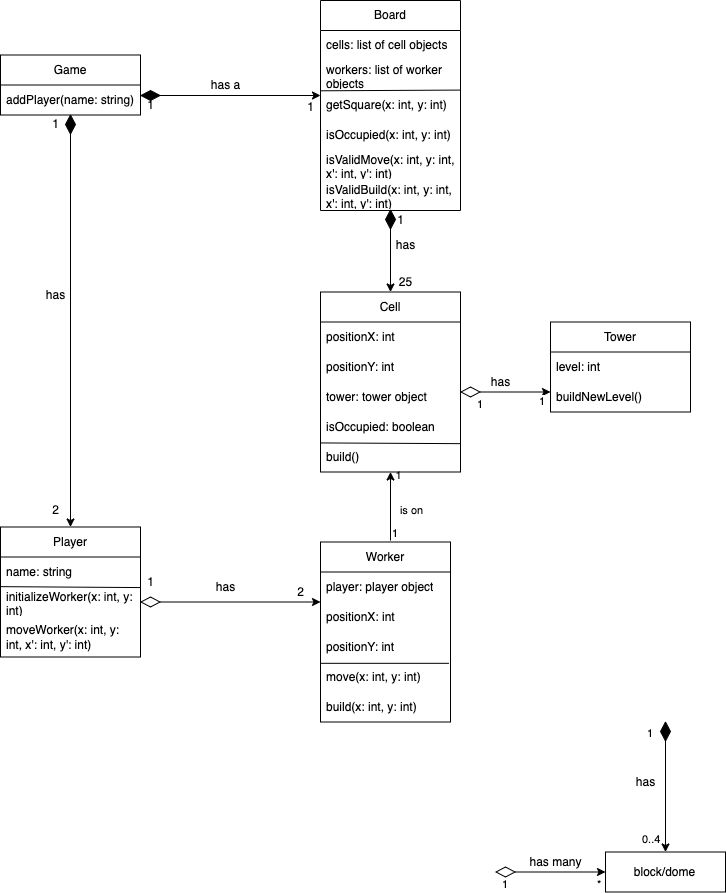

The diagram above was exported from draw.io. Its source (the exported page's mxGraphModel, read from the mxfile embedded in the PNG):
<mxGraphModel dx="1742" dy="900" grid="1" gridSize="10" guides="1" tooltips="1" connect="1" arrows="1" fold="1" page="1" pageScale="1" pageWidth="850" pageHeight="1100" math="0" shadow="0">
  <root>
    <mxCell id="0" />
    <mxCell id="1" parent="0" />
    <mxCell id="bMjww_ZqGR-aXhZS7_3u-6" value="" style="endArrow=none;html=1;rounded=0;startArrow=none;" edge="1" parent="1">
      <mxGeometry width="50" height="50" relative="1" as="geometry">
        <mxPoint x="450" y="440.5" as="sourcePoint" />
        <mxPoint x="450" y="441.5" as="targetPoint" />
      </mxGeometry>
    </mxCell>
    <mxCell id="bMjww_ZqGR-aXhZS7_3u-7" value="has a" style="text;html=1;resizable=0;autosize=1;align=center;verticalAlign=middle;points=[];fillColor=none;strokeColor=none;rounded=0;" vertex="1" parent="1">
      <mxGeometry x="270" y="80" width="50" height="30" as="geometry" />
    </mxCell>
    <mxCell id="bMjww_ZqGR-aXhZS7_3u-8" value="has" style="text;html=1;resizable=0;autosize=1;align=center;verticalAlign=middle;points=[];fillColor=none;strokeColor=none;rounded=0;" vertex="1" parent="1">
      <mxGeometry x="455" y="239.5" width="40" height="30" as="geometry" />
    </mxCell>
    <mxCell id="bMjww_ZqGR-aXhZS7_3u-9" value="has" style="text;html=1;resizable=0;autosize=1;align=center;verticalAlign=middle;points=[];fillColor=none;strokeColor=none;rounded=0;" vertex="1" parent="1">
      <mxGeometry x="275" y="581.5" width="40" height="30" as="geometry" />
    </mxCell>
    <mxCell id="bMjww_ZqGR-aXhZS7_3u-10" value="has" style="text;html=1;resizable=0;autosize=1;align=center;verticalAlign=middle;points=[];fillColor=none;strokeColor=none;rounded=0;" vertex="1" parent="1">
      <mxGeometry x="105" y="289.5" width="40" height="30" as="geometry" />
    </mxCell>
    <mxCell id="bMjww_ZqGR-aXhZS7_3u-11" value="1" style="text;html=1;resizable=0;autosize=1;align=center;verticalAlign=middle;points=[];fillColor=none;strokeColor=none;rounded=0;" vertex="1" parent="1">
      <mxGeometry x="115" y="123.5" width="20" height="20" as="geometry" />
    </mxCell>
    <mxCell id="bMjww_ZqGR-aXhZS7_3u-12" value="2" style="text;html=1;resizable=0;autosize=1;align=center;verticalAlign=middle;points=[];fillColor=none;strokeColor=none;rounded=0;" vertex="1" parent="1">
      <mxGeometry x="115" y="510" width="20" height="20" as="geometry" />
    </mxCell>
    <mxCell id="bMjww_ZqGR-aXhZS7_3u-13" value="1" style="text;html=1;resizable=0;autosize=1;align=center;verticalAlign=middle;points=[];fillColor=none;strokeColor=none;rounded=0;" vertex="1" parent="1">
      <mxGeometry x="210" y="582" width="20" height="20" as="geometry" />
    </mxCell>
    <mxCell id="bMjww_ZqGR-aXhZS7_3u-14" value="2" style="text;html=1;resizable=0;autosize=1;align=center;verticalAlign=middle;points=[];fillColor=none;strokeColor=none;rounded=0;" vertex="1" parent="1">
      <mxGeometry x="360" y="591.5" width="20" height="20" as="geometry" />
    </mxCell>
    <mxCell id="bMjww_ZqGR-aXhZS7_3u-15" value="1" style="text;html=1;resizable=0;autosize=1;align=center;verticalAlign=middle;points=[];fillColor=none;strokeColor=none;rounded=0;" vertex="1" parent="1">
      <mxGeometry x="460" y="219.5" width="20" height="20" as="geometry" />
    </mxCell>
    <mxCell id="bMjww_ZqGR-aXhZS7_3u-16" value="25" style="text;html=1;resizable=0;autosize=1;align=center;verticalAlign=middle;points=[];fillColor=none;strokeColor=none;rounded=0;" vertex="1" parent="1">
      <mxGeometry x="460" y="281.5" width="30" height="20" as="geometry" />
    </mxCell>
    <mxCell id="bMjww_ZqGR-aXhZS7_3u-17" value="1" style="text;html=1;resizable=0;autosize=1;align=center;verticalAlign=middle;points=[];fillColor=none;strokeColor=none;rounded=0;" vertex="1" parent="1">
      <mxGeometry x="210" y="105" width="20" height="20" as="geometry" />
    </mxCell>
    <mxCell id="bMjww_ZqGR-aXhZS7_3u-18" value="1" style="text;html=1;resizable=0;autosize=1;align=center;verticalAlign=middle;points=[];fillColor=none;strokeColor=none;rounded=0;" vertex="1" parent="1">
      <mxGeometry x="370" y="107" width="20" height="20" as="geometry" />
    </mxCell>
    <mxCell id="bMjww_ZqGR-aXhZS7_3u-21" value="" style="endArrow=classic;html=1;rounded=0;" edge="1" parent="1" target="bMjww_ZqGR-aXhZS7_3u-85">
      <mxGeometry relative="1" as="geometry">
        <mxPoint x="460" y="550" as="sourcePoint" />
        <mxPoint x="450" y="421.5000000000001" as="targetPoint" />
      </mxGeometry>
    </mxCell>
    <mxCell id="bMjww_ZqGR-aXhZS7_3u-22" value="is on" style="edgeLabel;resizable=0;html=1;align=center;verticalAlign=middle;" connectable="0" vertex="1" parent="bMjww_ZqGR-aXhZS7_3u-21">
      <mxGeometry relative="1" as="geometry">
        <mxPoint x="20" y="4" as="offset" />
      </mxGeometry>
    </mxCell>
    <mxCell id="bMjww_ZqGR-aXhZS7_3u-23" value="1" style="edgeLabel;resizable=0;html=1;align=left;verticalAlign=bottom;" connectable="0" vertex="1" parent="bMjww_ZqGR-aXhZS7_3u-21">
      <mxGeometry x="-1" relative="1" as="geometry">
        <mxPoint as="offset" />
      </mxGeometry>
    </mxCell>
    <mxCell id="bMjww_ZqGR-aXhZS7_3u-24" value="1" style="edgeLabel;html=1;align=center;verticalAlign=middle;resizable=0;points=[];" vertex="1" connectable="0" parent="bMjww_ZqGR-aXhZS7_3u-21">
      <mxGeometry x="0.8849" y="4" relative="1" as="geometry">
        <mxPoint x="11" as="offset" />
      </mxGeometry>
    </mxCell>
    <mxCell id="bMjww_ZqGR-aXhZS7_3u-83" style="edgeStyle=orthogonalEdgeStyle;rounded=0;orthogonalLoop=1;jettySize=auto;html=1;entryX=0.5;entryY=0;entryDx=0;entryDy=0;fontSize=12;" edge="1" parent="1" source="bMjww_ZqGR-aXhZS7_3u-26" target="bMjww_ZqGR-aXhZS7_3u-85">
      <mxGeometry relative="1" as="geometry">
        <mxPoint x="450" y="381.5000000000001" as="targetPoint" />
      </mxGeometry>
    </mxCell>
    <mxCell id="bMjww_ZqGR-aXhZS7_3u-26" value="" style="rhombus;whiteSpace=wrap;html=1;fillColor=#000000;" vertex="1" parent="1">
      <mxGeometry x="455" y="219.5" width="10" height="19" as="geometry" />
    </mxCell>
    <mxCell id="bMjww_ZqGR-aXhZS7_3u-29" style="edgeStyle=orthogonalEdgeStyle;rounded=0;orthogonalLoop=1;jettySize=auto;html=1;" edge="1" parent="1" source="bMjww_ZqGR-aXhZS7_3u-30" target="bMjww_ZqGR-aXhZS7_3u-66">
      <mxGeometry relative="1" as="geometry">
        <mxPoint x="380" y="571.5" as="targetPoint" />
        <Array as="points">
          <mxPoint x="440" y="611.5" />
          <mxPoint x="440" y="611.5" />
        </Array>
      </mxGeometry>
    </mxCell>
    <mxCell id="bMjww_ZqGR-aXhZS7_3u-30" value="" style="rhombus;whiteSpace=wrap;html=1;fillColor=#ffffff;rotation=90;" vertex="1" parent="1">
      <mxGeometry x="215" y="602" width="10" height="19" as="geometry" />
    </mxCell>
    <mxCell id="bMjww_ZqGR-aXhZS7_3u-82" style="edgeStyle=orthogonalEdgeStyle;rounded=0;orthogonalLoop=1;jettySize=auto;html=1;fontSize=12;" edge="1" parent="1" source="bMjww_ZqGR-aXhZS7_3u-34" target="bMjww_ZqGR-aXhZS7_3u-61">
      <mxGeometry relative="1" as="geometry">
        <mxPoint x="140" y="530" as="targetPoint" />
      </mxGeometry>
    </mxCell>
    <mxCell id="bMjww_ZqGR-aXhZS7_3u-34" value="" style="rhombus;whiteSpace=wrap;html=1;fillColor=#000000;" vertex="1" parent="1">
      <mxGeometry x="135" y="124.5" width="10" height="19" as="geometry" />
    </mxCell>
    <mxCell id="bMjww_ZqGR-aXhZS7_3u-35" style="edgeStyle=orthogonalEdgeStyle;rounded=0;orthogonalLoop=1;jettySize=auto;html=1;entryX=0;entryY=0.5;entryDx=0;entryDy=0;" edge="1" parent="1" source="bMjww_ZqGR-aXhZS7_3u-36">
      <mxGeometry relative="1" as="geometry">
        <mxPoint x="390" y="105.00000000000006" as="targetPoint" />
      </mxGeometry>
    </mxCell>
    <mxCell id="bMjww_ZqGR-aXhZS7_3u-36" value="" style="rhombus;whiteSpace=wrap;html=1;fillColor=#000000;rotation=90;" vertex="1" parent="1">
      <mxGeometry x="215" y="95.5" width="10" height="19" as="geometry" />
    </mxCell>
    <mxCell id="bMjww_ZqGR-aXhZS7_3u-37" style="edgeStyle=orthogonalEdgeStyle;rounded=0;orthogonalLoop=1;jettySize=auto;html=1;entryX=0;entryY=0.5;entryDx=0;entryDy=0;" edge="1" parent="1" source="bMjww_ZqGR-aXhZS7_3u-38">
      <mxGeometry relative="1" as="geometry">
        <mxPoint x="620" y="401.5000000000001" as="targetPoint" />
      </mxGeometry>
    </mxCell>
    <mxCell id="bMjww_ZqGR-aXhZS7_3u-38" value="" style="rhombus;whiteSpace=wrap;html=1;fillColor=#ffffff;rotation=90;" vertex="1" parent="1">
      <mxGeometry x="535" y="392" width="10" height="19" as="geometry" />
    </mxCell>
    <mxCell id="bMjww_ZqGR-aXhZS7_3u-41" value="has" style="text;html=1;resizable=0;autosize=1;align=center;verticalAlign=middle;points=[];fillColor=none;strokeColor=none;rounded=0;" vertex="1" parent="1">
      <mxGeometry x="550" y="376.5" width="40" height="30" as="geometry" />
    </mxCell>
    <mxCell id="bMjww_ZqGR-aXhZS7_3u-42" value="1" style="edgeLabel;resizable=0;html=1;align=left;verticalAlign=bottom;" connectable="0" vertex="1" parent="1">
      <mxGeometry x="545" y="421.4999999999999" as="geometry" />
    </mxCell>
    <mxCell id="bMjww_ZqGR-aXhZS7_3u-43" value="1" style="edgeLabel;resizable=0;html=1;align=left;verticalAlign=bottom;" connectable="0" vertex="1" parent="1">
      <mxGeometry x="666" y="720.9999999999999" as="geometry">
        <mxPoint x="-59" y="-303" as="offset" />
      </mxGeometry>
    </mxCell>
    <mxCell id="bMjww_ZqGR-aXhZS7_3u-44" style="edgeStyle=orthogonalEdgeStyle;rounded=0;orthogonalLoop=1;jettySize=auto;html=1;entryX=0;entryY=0.5;entryDx=0;entryDy=0;" edge="1" parent="1" source="bMjww_ZqGR-aXhZS7_3u-45" target="bMjww_ZqGR-aXhZS7_3u-46">
      <mxGeometry relative="1" as="geometry" />
    </mxCell>
    <mxCell id="bMjww_ZqGR-aXhZS7_3u-45" value="" style="rhombus;whiteSpace=wrap;html=1;fillColor=#ffffff;rotation=90;" vertex="1" parent="1">
      <mxGeometry x="570" y="872" width="10" height="19" as="geometry" />
    </mxCell>
    <mxCell id="bMjww_ZqGR-aXhZS7_3u-46" value="" style="swimlane;startSize=0;" vertex="1" parent="1">
      <mxGeometry x="675" y="861.5" width="120" height="40" as="geometry" />
    </mxCell>
    <mxCell id="bMjww_ZqGR-aXhZS7_3u-47" value="block/dome" style="text;html=1;align=center;verticalAlign=middle;resizable=0;points=[];autosize=1;strokeColor=none;fillColor=none;" vertex="1" parent="bMjww_ZqGR-aXhZS7_3u-46">
      <mxGeometry x="19" y="5" width="80" height="30" as="geometry" />
    </mxCell>
    <mxCell id="bMjww_ZqGR-aXhZS7_3u-48" value="has many" style="text;html=1;resizable=0;autosize=1;align=center;verticalAlign=middle;points=[];fillColor=none;strokeColor=none;rounded=0;" vertex="1" parent="1">
      <mxGeometry x="585" y="856.5" width="80" height="30" as="geometry" />
    </mxCell>
    <mxCell id="bMjww_ZqGR-aXhZS7_3u-49" value="1" style="edgeLabel;resizable=0;html=1;align=left;verticalAlign=bottom;" connectable="0" vertex="1" parent="1">
      <mxGeometry x="570" y="901.4999999999999" as="geometry" />
    </mxCell>
    <mxCell id="bMjww_ZqGR-aXhZS7_3u-50" value="*" style="edgeLabel;resizable=0;html=1;align=left;verticalAlign=bottom;" connectable="0" vertex="1" parent="1">
      <mxGeometry x="665" y="901.4999999999999" as="geometry" />
    </mxCell>
    <mxCell id="bMjww_ZqGR-aXhZS7_3u-51" style="edgeStyle=orthogonalEdgeStyle;rounded=0;orthogonalLoop=1;jettySize=auto;html=1;entryX=0.5;entryY=0;entryDx=0;entryDy=0;" edge="1" parent="1" source="bMjww_ZqGR-aXhZS7_3u-52" target="bMjww_ZqGR-aXhZS7_3u-46">
      <mxGeometry relative="1" as="geometry" />
    </mxCell>
    <mxCell id="bMjww_ZqGR-aXhZS7_3u-52" value="" style="rhombus;whiteSpace=wrap;html=1;fillColor=#000000;" vertex="1" parent="1">
      <mxGeometry x="730" y="731.5" width="10" height="19" as="geometry" />
    </mxCell>
    <mxCell id="bMjww_ZqGR-aXhZS7_3u-53" value="1" style="edgeLabel;resizable=0;html=1;align=left;verticalAlign=bottom;" connectable="0" vertex="1" parent="1">
      <mxGeometry x="715" y="750.4999999999999" as="geometry" />
    </mxCell>
    <mxCell id="bMjww_ZqGR-aXhZS7_3u-54" value="0..4" style="edgeLabel;resizable=0;html=1;align=left;verticalAlign=bottom;" connectable="0" vertex="1" parent="1">
      <mxGeometry x="710" y="856.4999999999999" as="geometry" />
    </mxCell>
    <mxCell id="bMjww_ZqGR-aXhZS7_3u-55" value="has" style="text;html=1;resizable=0;autosize=1;align=center;verticalAlign=middle;points=[];fillColor=none;strokeColor=none;rounded=0;" vertex="1" parent="1">
      <mxGeometry x="695" y="776.5" width="40" height="30" as="geometry" />
    </mxCell>
    <mxCell id="bMjww_ZqGR-aXhZS7_3u-56" value="Game" style="swimlane;fontStyle=0;childLayout=stackLayout;horizontal=1;startSize=30;horizontalStack=0;resizeParent=1;resizeParentMax=0;resizeLast=0;collapsible=1;marginBottom=0;whiteSpace=wrap;html=1;" vertex="1" parent="1">
      <mxGeometry x="70" y="64.5" width="140" height="60" as="geometry" />
    </mxCell>
    <mxCell id="bMjww_ZqGR-aXhZS7_3u-59" value="addPlayer(name: string)&lt;br&gt;" style="text;strokeColor=none;fillColor=none;align=left;verticalAlign=middle;spacingLeft=4;spacingRight=4;overflow=hidden;points=[[0,0.5],[1,0.5]];portConstraint=eastwest;rotatable=0;whiteSpace=wrap;html=1;" vertex="1" parent="bMjww_ZqGR-aXhZS7_3u-56">
      <mxGeometry y="30" width="140" height="30" as="geometry" />
    </mxCell>
    <mxCell id="bMjww_ZqGR-aXhZS7_3u-61" value="Player" style="swimlane;fontStyle=0;childLayout=stackLayout;horizontal=1;startSize=30;horizontalStack=0;resizeParent=1;resizeParentMax=0;resizeLast=0;collapsible=1;marginBottom=0;whiteSpace=wrap;html=1;fontSize=12;" vertex="1" parent="1">
      <mxGeometry x="70" y="536.5" width="140" height="130" as="geometry" />
    </mxCell>
    <mxCell id="bMjww_ZqGR-aXhZS7_3u-62" value="name: string" style="text;strokeColor=none;fillColor=none;align=left;verticalAlign=middle;spacingLeft=4;spacingRight=4;overflow=hidden;points=[[0,0.5],[1,0.5]];portConstraint=eastwest;rotatable=0;whiteSpace=wrap;html=1;fontSize=12;" vertex="1" parent="bMjww_ZqGR-aXhZS7_3u-61">
      <mxGeometry y="30" width="140" height="30" as="geometry" />
    </mxCell>
    <mxCell id="bMjww_ZqGR-aXhZS7_3u-63" value="initializeWorker(x: int, y: int)" style="text;strokeColor=none;fillColor=none;align=left;verticalAlign=middle;spacingLeft=4;spacingRight=4;overflow=hidden;points=[[0,0.5],[1,0.5]];portConstraint=eastwest;rotatable=0;whiteSpace=wrap;html=1;fontSize=12;" vertex="1" parent="bMjww_ZqGR-aXhZS7_3u-61">
      <mxGeometry y="60" width="140" height="30" as="geometry" />
    </mxCell>
    <mxCell id="bMjww_ZqGR-aXhZS7_3u-64" value="moveWorker(x: int, y: int, x': int, y': int)" style="text;strokeColor=none;fillColor=none;align=left;verticalAlign=middle;spacingLeft=4;spacingRight=4;overflow=hidden;points=[[0,0.5],[1,0.5]];portConstraint=eastwest;rotatable=0;whiteSpace=wrap;html=1;fontSize=12;" vertex="1" parent="bMjww_ZqGR-aXhZS7_3u-61">
      <mxGeometry y="90" width="140" height="40" as="geometry" />
    </mxCell>
    <mxCell id="bMjww_ZqGR-aXhZS7_3u-65" value="" style="endArrow=none;html=1;rounded=0;fontSize=12;exitX=-0.003;exitY=-0.012;exitDx=0;exitDy=0;exitPerimeter=0;entryX=0.997;entryY=1.019;entryDx=0;entryDy=0;entryPerimeter=0;" edge="1" parent="bMjww_ZqGR-aXhZS7_3u-61" source="bMjww_ZqGR-aXhZS7_3u-63" target="bMjww_ZqGR-aXhZS7_3u-62">
      <mxGeometry width="50" height="50" relative="1" as="geometry">
        <mxPoint x="180" y="95" as="sourcePoint" />
        <mxPoint x="230" y="45" as="targetPoint" />
      </mxGeometry>
    </mxCell>
    <mxCell id="bMjww_ZqGR-aXhZS7_3u-66" value="Worker" style="swimlane;fontStyle=0;childLayout=stackLayout;horizontal=1;startSize=30;horizontalStack=0;resizeParent=1;resizeParentMax=0;resizeLast=0;collapsible=1;marginBottom=0;whiteSpace=wrap;html=1;fontSize=12;" vertex="1" parent="1">
      <mxGeometry x="390" y="551.5" width="130" height="180" as="geometry" />
    </mxCell>
    <mxCell id="bMjww_ZqGR-aXhZS7_3u-67" value="player: player object" style="text;strokeColor=none;fillColor=none;align=left;verticalAlign=middle;spacingLeft=4;spacingRight=4;overflow=hidden;points=[[0,0.5],[1,0.5]];portConstraint=eastwest;rotatable=0;whiteSpace=wrap;html=1;fontSize=12;" vertex="1" parent="bMjww_ZqGR-aXhZS7_3u-66">
      <mxGeometry y="30" width="130" height="30" as="geometry" />
    </mxCell>
    <mxCell id="bMjww_ZqGR-aXhZS7_3u-68" value="positionX: int" style="text;strokeColor=none;fillColor=none;align=left;verticalAlign=middle;spacingLeft=4;spacingRight=4;overflow=hidden;points=[[0,0.5],[1,0.5]];portConstraint=eastwest;rotatable=0;whiteSpace=wrap;html=1;fontSize=12;" vertex="1" parent="bMjww_ZqGR-aXhZS7_3u-66">
      <mxGeometry y="60" width="130" height="30" as="geometry" />
    </mxCell>
    <mxCell id="bMjww_ZqGR-aXhZS7_3u-69" value="positionY: int" style="text;strokeColor=none;fillColor=none;align=left;verticalAlign=middle;spacingLeft=4;spacingRight=4;overflow=hidden;points=[[0,0.5],[1,0.5]];portConstraint=eastwest;rotatable=0;whiteSpace=wrap;html=1;fontSize=12;" vertex="1" parent="bMjww_ZqGR-aXhZS7_3u-66">
      <mxGeometry y="90" width="130" height="30" as="geometry" />
    </mxCell>
    <mxCell id="bMjww_ZqGR-aXhZS7_3u-71" value="move(x: int, y: int)" style="text;strokeColor=none;fillColor=none;align=left;verticalAlign=middle;spacingLeft=4;spacingRight=4;overflow=hidden;points=[[0,0.5],[1,0.5]];portConstraint=eastwest;rotatable=0;whiteSpace=wrap;html=1;fontSize=12;" vertex="1" parent="bMjww_ZqGR-aXhZS7_3u-66">
      <mxGeometry y="120" width="130" height="30" as="geometry" />
    </mxCell>
    <mxCell id="bMjww_ZqGR-aXhZS7_3u-73" value="build(x: int, y: int)" style="text;strokeColor=none;fillColor=none;align=left;verticalAlign=middle;spacingLeft=4;spacingRight=4;overflow=hidden;points=[[0,0.5],[1,0.5]];portConstraint=eastwest;rotatable=0;whiteSpace=wrap;html=1;fontSize=12;" vertex="1" parent="bMjww_ZqGR-aXhZS7_3u-66">
      <mxGeometry y="150" width="130" height="30" as="geometry" />
    </mxCell>
    <mxCell id="bMjww_ZqGR-aXhZS7_3u-72" value="" style="endArrow=none;html=1;rounded=0;fontSize=12;exitX=0.003;exitY=0.044;exitDx=0;exitDy=0;exitPerimeter=0;entryX=0.988;entryY=0.044;entryDx=0;entryDy=0;entryPerimeter=0;" edge="1" parent="bMjww_ZqGR-aXhZS7_3u-66" source="bMjww_ZqGR-aXhZS7_3u-71" target="bMjww_ZqGR-aXhZS7_3u-71">
      <mxGeometry width="50" height="50" relative="1" as="geometry">
        <mxPoint x="70" y="65" as="sourcePoint" />
        <mxPoint x="120" y="15" as="targetPoint" />
      </mxGeometry>
    </mxCell>
    <mxCell id="bMjww_ZqGR-aXhZS7_3u-74" value="Board" style="swimlane;fontStyle=0;childLayout=stackLayout;horizontal=1;startSize=30;horizontalStack=0;resizeParent=1;resizeParentMax=0;resizeLast=0;collapsible=1;marginBottom=0;whiteSpace=wrap;html=1;fontSize=12;" vertex="1" parent="1">
      <mxGeometry x="390" y="10" width="140" height="210" as="geometry" />
    </mxCell>
    <mxCell id="bMjww_ZqGR-aXhZS7_3u-75" value="cells: list of cell objects" style="text;strokeColor=none;fillColor=none;align=left;verticalAlign=middle;spacingLeft=4;spacingRight=4;overflow=hidden;points=[[0,0.5],[1,0.5]];portConstraint=eastwest;rotatable=0;whiteSpace=wrap;html=1;fontSize=12;" vertex="1" parent="bMjww_ZqGR-aXhZS7_3u-74">
      <mxGeometry y="30" width="140" height="30" as="geometry" />
    </mxCell>
    <mxCell id="bMjww_ZqGR-aXhZS7_3u-77" value="workers: list of worker objects" style="text;strokeColor=none;fillColor=none;align=left;verticalAlign=middle;spacingLeft=4;spacingRight=4;overflow=hidden;points=[[0,0.5],[1,0.5]];portConstraint=eastwest;rotatable=0;whiteSpace=wrap;html=1;fontSize=12;" vertex="1" parent="bMjww_ZqGR-aXhZS7_3u-74">
      <mxGeometry y="60" width="140" height="30" as="geometry" />
    </mxCell>
    <mxCell id="bMjww_ZqGR-aXhZS7_3u-78" value="getSquare(x: int, y: int)" style="text;strokeColor=none;fillColor=none;align=left;verticalAlign=middle;spacingLeft=4;spacingRight=4;overflow=hidden;points=[[0,0.5],[1,0.5]];portConstraint=eastwest;rotatable=0;whiteSpace=wrap;html=1;fontSize=12;" vertex="1" parent="bMjww_ZqGR-aXhZS7_3u-74">
      <mxGeometry y="90" width="140" height="30" as="geometry" />
    </mxCell>
    <mxCell id="bMjww_ZqGR-aXhZS7_3u-79" value="isOccupied(x: int, y: int)" style="text;strokeColor=none;fillColor=none;align=left;verticalAlign=middle;spacingLeft=4;spacingRight=4;overflow=hidden;points=[[0,0.5],[1,0.5]];portConstraint=eastwest;rotatable=0;whiteSpace=wrap;html=1;fontSize=12;" vertex="1" parent="bMjww_ZqGR-aXhZS7_3u-74">
      <mxGeometry y="120" width="140" height="30" as="geometry" />
    </mxCell>
    <mxCell id="bMjww_ZqGR-aXhZS7_3u-80" value="isValidMove(x: int, y: int, x': int, y': int)" style="text;strokeColor=none;fillColor=none;align=left;verticalAlign=middle;spacingLeft=4;spacingRight=4;overflow=hidden;points=[[0,0.5],[1,0.5]];portConstraint=eastwest;rotatable=0;whiteSpace=wrap;html=1;fontSize=12;" vertex="1" parent="bMjww_ZqGR-aXhZS7_3u-74">
      <mxGeometry y="150" width="140" height="30" as="geometry" />
    </mxCell>
    <mxCell id="bMjww_ZqGR-aXhZS7_3u-81" value="isValidBuild(x: int, y: int, x': int, y': int)" style="text;strokeColor=none;fillColor=none;align=left;verticalAlign=middle;spacingLeft=4;spacingRight=4;overflow=hidden;points=[[0,0.5],[1,0.5]];portConstraint=eastwest;rotatable=0;whiteSpace=wrap;html=1;fontSize=12;" vertex="1" parent="bMjww_ZqGR-aXhZS7_3u-74">
      <mxGeometry y="180" width="140" height="30" as="geometry" />
    </mxCell>
    <mxCell id="bMjww_ZqGR-aXhZS7_3u-84" value="" style="endArrow=none;html=1;rounded=0;fontSize=12;entryX=0.997;entryY=-0.014;entryDx=0;entryDy=0;entryPerimeter=0;exitX=-0.003;exitY=0.01;exitDx=0;exitDy=0;exitPerimeter=0;" edge="1" parent="bMjww_ZqGR-aXhZS7_3u-74" source="bMjww_ZqGR-aXhZS7_3u-78" target="bMjww_ZqGR-aXhZS7_3u-78">
      <mxGeometry width="50" height="50" relative="1" as="geometry">
        <mxPoint x="-10" y="220" as="sourcePoint" />
        <mxPoint x="40" y="170" as="targetPoint" />
      </mxGeometry>
    </mxCell>
    <mxCell id="bMjww_ZqGR-aXhZS7_3u-85" value="Cell" style="swimlane;fontStyle=0;childLayout=stackLayout;horizontal=1;startSize=30;horizontalStack=0;resizeParent=1;resizeParentMax=0;resizeLast=0;collapsible=1;marginBottom=0;whiteSpace=wrap;html=1;fontSize=12;" vertex="1" parent="1">
      <mxGeometry x="390" y="301.5000000000001" width="140" height="180" as="geometry" />
    </mxCell>
    <mxCell id="bMjww_ZqGR-aXhZS7_3u-86" value="positionX: int" style="text;strokeColor=none;fillColor=none;align=left;verticalAlign=middle;spacingLeft=4;spacingRight=4;overflow=hidden;points=[[0,0.5],[1,0.5]];portConstraint=eastwest;rotatable=0;whiteSpace=wrap;html=1;fontSize=12;" vertex="1" parent="bMjww_ZqGR-aXhZS7_3u-85">
      <mxGeometry y="30" width="140" height="30" as="geometry" />
    </mxCell>
    <mxCell id="bMjww_ZqGR-aXhZS7_3u-87" value="positionY: int" style="text;strokeColor=none;fillColor=none;align=left;verticalAlign=middle;spacingLeft=4;spacingRight=4;overflow=hidden;points=[[0,0.5],[1,0.5]];portConstraint=eastwest;rotatable=0;whiteSpace=wrap;html=1;fontSize=12;" vertex="1" parent="bMjww_ZqGR-aXhZS7_3u-85">
      <mxGeometry y="60" width="140" height="30" as="geometry" />
    </mxCell>
    <mxCell id="bMjww_ZqGR-aXhZS7_3u-88" value="tower: tower object" style="text;strokeColor=none;fillColor=none;align=left;verticalAlign=middle;spacingLeft=4;spacingRight=4;overflow=hidden;points=[[0,0.5],[1,0.5]];portConstraint=eastwest;rotatable=0;whiteSpace=wrap;html=1;fontSize=12;" vertex="1" parent="bMjww_ZqGR-aXhZS7_3u-85">
      <mxGeometry y="90" width="140" height="30" as="geometry" />
    </mxCell>
    <mxCell id="bMjww_ZqGR-aXhZS7_3u-89" value="isOccupied: boolean" style="text;strokeColor=none;fillColor=none;align=left;verticalAlign=middle;spacingLeft=4;spacingRight=4;overflow=hidden;points=[[0,0.5],[1,0.5]];portConstraint=eastwest;rotatable=0;whiteSpace=wrap;html=1;fontSize=12;" vertex="1" parent="bMjww_ZqGR-aXhZS7_3u-85">
      <mxGeometry y="120" width="140" height="30" as="geometry" />
    </mxCell>
    <mxCell id="bMjww_ZqGR-aXhZS7_3u-90" value="build()" style="text;strokeColor=none;fillColor=none;align=left;verticalAlign=middle;spacingLeft=4;spacingRight=4;overflow=hidden;points=[[0,0.5],[1,0.5]];portConstraint=eastwest;rotatable=0;whiteSpace=wrap;html=1;fontSize=12;" vertex="1" parent="bMjww_ZqGR-aXhZS7_3u-85">
      <mxGeometry y="150" width="140" height="30" as="geometry" />
    </mxCell>
    <mxCell id="bMjww_ZqGR-aXhZS7_3u-92" value="" style="endArrow=none;html=1;rounded=0;fontSize=12;exitX=0.002;exitY=0.031;exitDx=0;exitDy=0;exitPerimeter=0;entryX=1.002;entryY=0.055;entryDx=0;entryDy=0;entryPerimeter=0;" edge="1" parent="bMjww_ZqGR-aXhZS7_3u-85" source="bMjww_ZqGR-aXhZS7_3u-90" target="bMjww_ZqGR-aXhZS7_3u-90">
      <mxGeometry width="50" height="50" relative="1" as="geometry">
        <mxPoint y="58.499999999999886" as="sourcePoint" />
        <mxPoint x="50" y="8.499999999999886" as="targetPoint" />
      </mxGeometry>
    </mxCell>
    <mxCell id="bMjww_ZqGR-aXhZS7_3u-93" value="Tower" style="swimlane;fontStyle=0;childLayout=stackLayout;horizontal=1;startSize=30;horizontalStack=0;resizeParent=1;resizeParentMax=0;resizeLast=0;collapsible=1;marginBottom=0;whiteSpace=wrap;html=1;fontSize=12;" vertex="1" parent="1">
      <mxGeometry x="620" y="331.5" width="140" height="90" as="geometry" />
    </mxCell>
    <mxCell id="bMjww_ZqGR-aXhZS7_3u-94" value="level: int" style="text;strokeColor=none;fillColor=none;align=left;verticalAlign=middle;spacingLeft=4;spacingRight=4;overflow=hidden;points=[[0,0.5],[1,0.5]];portConstraint=eastwest;rotatable=0;whiteSpace=wrap;html=1;fontSize=12;" vertex="1" parent="bMjww_ZqGR-aXhZS7_3u-93">
      <mxGeometry y="30" width="140" height="30" as="geometry" />
    </mxCell>
    <mxCell id="bMjww_ZqGR-aXhZS7_3u-95" value="buildNewLevel()" style="text;strokeColor=none;fillColor=none;align=left;verticalAlign=middle;spacingLeft=4;spacingRight=4;overflow=hidden;points=[[0,0.5],[1,0.5]];portConstraint=eastwest;rotatable=0;whiteSpace=wrap;html=1;fontSize=12;" vertex="1" parent="bMjww_ZqGR-aXhZS7_3u-93">
      <mxGeometry y="60" width="140" height="30" as="geometry" />
    </mxCell>
  </root>
</mxGraphModel>